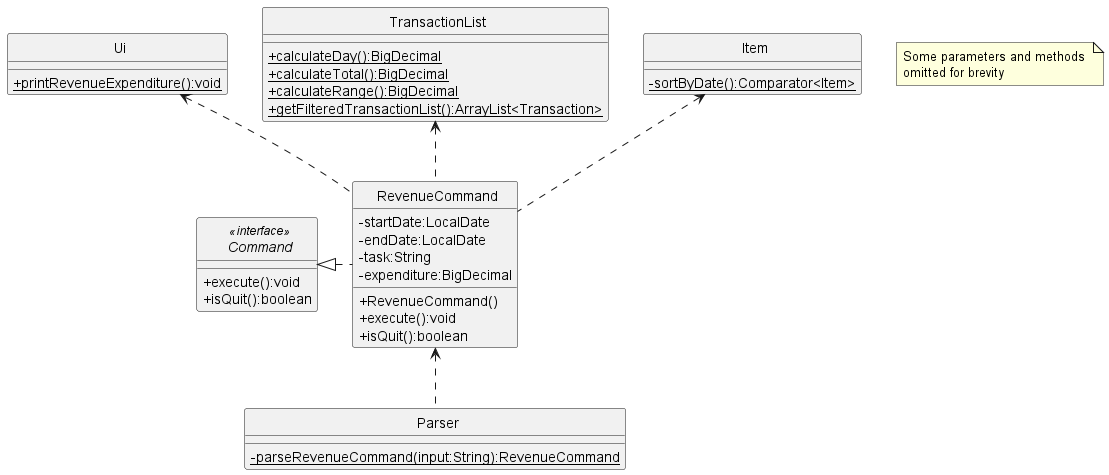

The diagram above was rendered by PlantUML. Its source (embedded in the PNG):
@startuml
'https://plantuml.com/class-diagram
skinparam classAttributeIconSize 0
skinparam CircledCharacterFontSize 0
skinparam CircledCharacterRadius 0

interface Command
class Ui
class TransactionList
class RevenueCommand
class Parser
class Item

RevenueCommand <.. Parser
Command <|. RevenueCommand
Ui <.. RevenueCommand
TransactionList <.. RevenueCommand
Item <.. RevenueCommand

interface Command <<interface>> {
    +execute():void
    +isQuit():boolean
}

class RevenueCommand {
    -startDate:LocalDate
    -endDate:LocalDate
    -task:String
    -expenditure:BigDecimal
    +RevenueCommand()
    +execute():void
    +isQuit():boolean
}

class Ui {
    {static}+printRevenueExpenditure():void
}

class Parser {
    {static}-parseRevenueCommand(input:String):RevenueCommand
}

class TransactionList {
    {static}+calculateDay():BigDecimal
    {static}+calculateTotal():BigDecimal
    {static}+calculateRange():BigDecimal
    {static}+getFilteredTransactionList():ArrayList<Transaction>
}

class Item {
    {static}-sortByDate():Comparator<Item>
}

note "Some parameters and methods \nomitted for brevity" as n1
@enduml